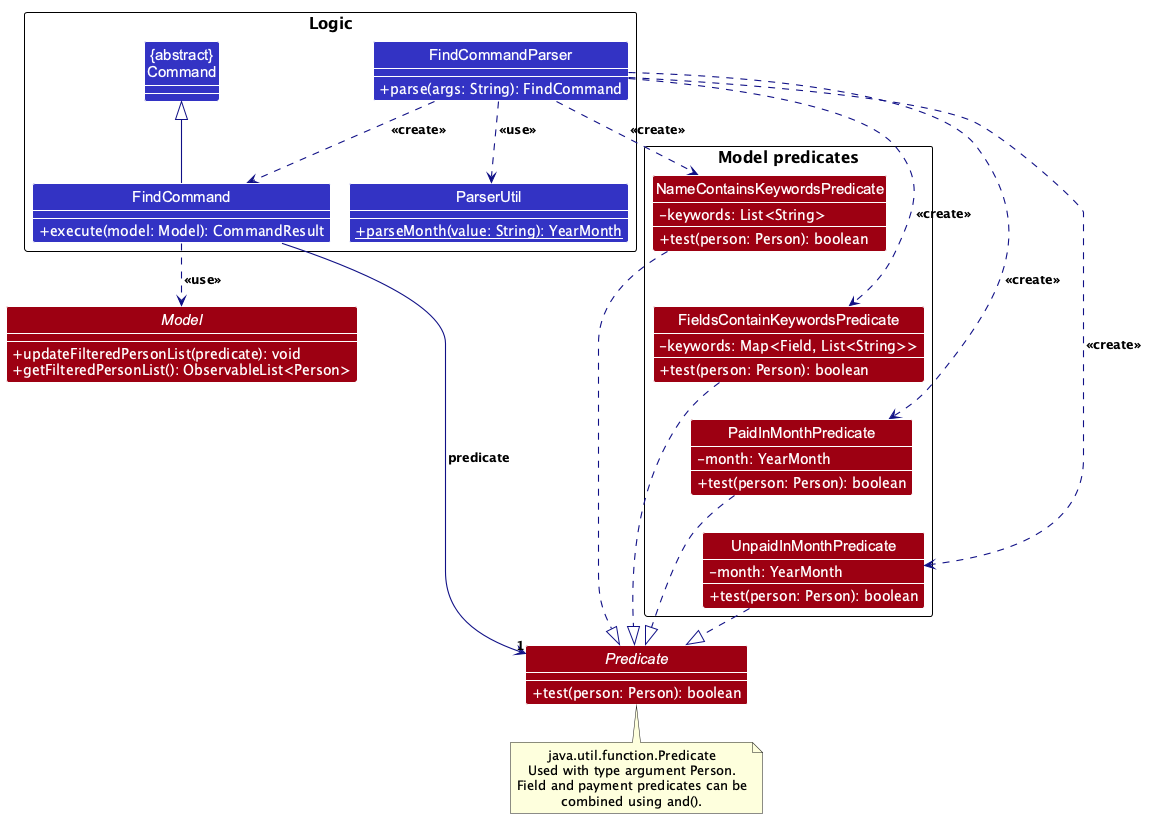

The diagram above was rendered by PlantUML. Its source (embedded in the PNG):
@startuml
!pragma layout smetana
!include style.puml
skinparam arrowThickness 1.1
skinparam arrowColor LOGIC_COLOR_T4
skinparam classBackgroundColor LOGIC_COLOR
skinparam classAttributeIconSize 0
skinparam classAttributeFontColor #FFFFFF
show members

package "Logic" {
    class "{abstract}\nCommand" as Command
    class FindCommand {
        +execute(model: Model): CommandResult
    }
    class FindCommandParser {
        +parse(args: String): FindCommand
    }
    class ParserUtil {
        {static} +parseMonth(value: String): YearMonth
    }

    FindCommand -up-|> Command
    FindCommandParser ..> FindCommand : <<create>>
    FindCommandParser ..> ParserUtil : <<use>>
}

interface Predicate MODEL_COLOR {
    +test(person: Person): boolean
}
interface Model MODEL_COLOR {
    +updateFilteredPersonList(predicate): void
    +getFilteredPersonList(): ObservableList<Person>
}

package "Model predicates" {
    class NameContainsKeywordsPredicate MODEL_COLOR {
        -keywords: List<String>
        +test(person: Person): boolean
    }
    class FieldsContainKeywordsPredicate MODEL_COLOR {
        -keywords: Map<Field, List<String>>
        +test(person: Person): boolean
    }
    class PaidInMonthPredicate MODEL_COLOR {
        -month: YearMonth
        +test(person: Person): boolean
    }
    class UnpaidInMonthPredicate MODEL_COLOR {
        -month: YearMonth
        +test(person: Person): boolean
    }
    NameContainsKeywordsPredicate -[hidden]down-> FieldsContainKeywordsPredicate
    FieldsContainKeywordsPredicate -[hidden]down-> PaidInMonthPredicate
    PaidInMonthPredicate -[hidden]down-> UnpaidInMonthPredicate
}

FindCommand --> "1" Predicate : predicate
FindCommand ..> Model : <<use>>
NameContainsKeywordsPredicate ..|> Predicate
FieldsContainKeywordsPredicate ..|> Predicate
PaidInMonthPredicate ..|> Predicate
UnpaidInMonthPredicate ..|> Predicate

FindCommandParser ..> FieldsContainKeywordsPredicate : <<create>>
FindCommandParser ..> NameContainsKeywordsPredicate : <<create>>
FindCommandParser ..> PaidInMonthPredicate : <<create>>
FindCommandParser ..> UnpaidInMonthPredicate : <<create>>

note bottom of Predicate
    java.util.function.Predicate
    Used with type argument Person.
    Field and payment predicates can be
    combined using and().
end note
@enduml